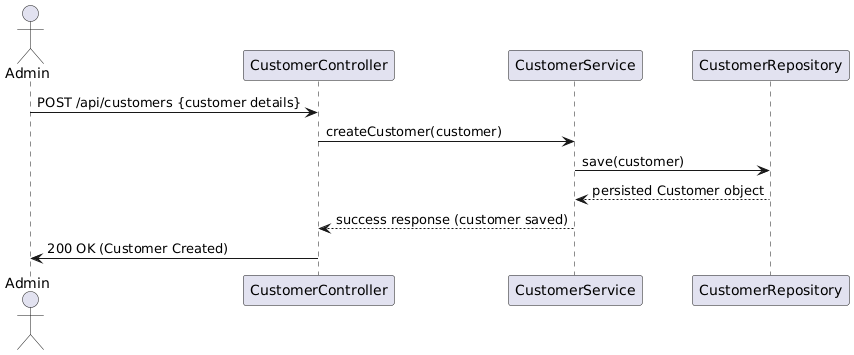

The diagram above was rendered by PlantUML. Its source (embedded in the PNG):
@startuml
actor Admin
participant "CustomerController" as CC
participant "CustomerService" as CS
participant "CustomerRepository" as CR

Admin -> CC: POST /api/customers {customer details}
CC -> CS: createCustomer(customer)
CS -> CR: save(customer)
CR --> CS: persisted Customer object
CS --> CC: success response (customer saved)
CC -> Admin: 200 OK (Customer Created)
@enduml